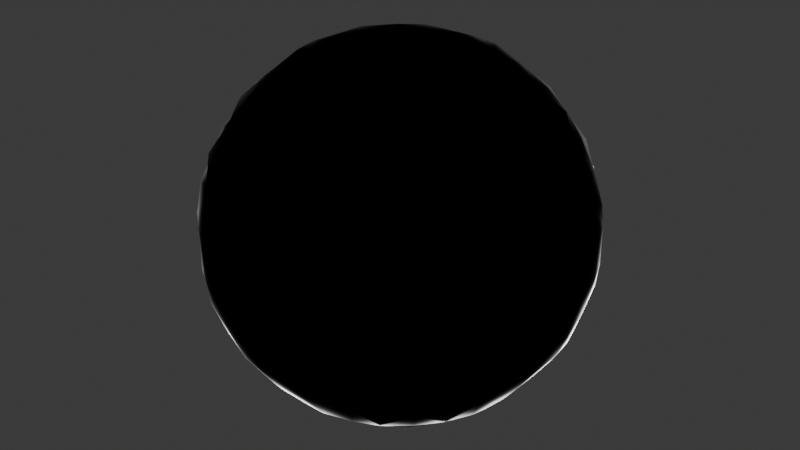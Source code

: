 # Source: black_hole.blend  (saved by Blender 4.3.34; exported with 4.5.12 LTS)
import bpy
from mathutils import Matrix  # noqa: F401  (used for matrix-valued properties, if any)

bpy.ops.wm.read_factory_settings(use_empty=True)
scene = bpy.context.scene
scene.name = 'Scene'

# ---- collections
col_collection = bpy.data.collections.new('Collection'); scene.collection.children.link(col_collection)

# ---- materials (node trees are filled in below, after node groups)
mat_darkness = bpy.data.materials.new('Darkness')

# ---- material node trees
mat_darkness.use_nodes = True; mat_darkness.node_tree.nodes.clear()
_N = mat_darkness.node_tree.nodes; _L = mat_darkness.node_tree.links
n0 = _N.new('ShaderNodeBsdfPrincipled'); n0.name = 'Principled BSDF'; n0.location = (40, 299)
n0.inputs[0].default_value = (0.0, 0.0, 0.0, 1.0)
n0.inputs[2].default_value = 1.0
n0.inputs[3].default_value = 1.0
n0.inputs[13].default_value = 0.5045
n0.inputs[20].default_value = 1.0
n0.inputs[24].default_value = 1.0
n0.inputs[25].default_value = 0.1227
n0.inputs[30].default_value = 1.0
n1 = _N.new('ShaderNodeOutputMaterial'); n1.name = 'Material Output'; n1.location = (300, 300)
_L.new(n0.outputs[0], n1.inputs[0])
n1.is_active_output = True

# ---- world
world_world = bpy.data.worlds.new('World'); scene.world = world_world
world_world.use_nodes = True; world_world.node_tree.nodes.clear()
_N = world_world.node_tree.nodes; _L = world_world.node_tree.links
n0 = _N.new('ShaderNodeOutputWorld'); n0.name = 'World Output'; n0.location = (300, 300)
n1 = _N.new('ShaderNodeBackground'); n1.name = 'Background'; n1.location = (10, 300)
n1.inputs[0].default_value = (0.05088, 0.05088, 0.05088, 1.0)
_L.new(n1.outputs[0], n0.inputs[0])
n0.is_active_output = True
world_world.color = (0.05088, 0.05088, 0.05088)
world_world.sun_shadow_jitter_overblur = 0.0

# ---- meshes
me_sphere = bpy.data.meshes.new('Sphere')
me_sphere.from_pydata([(-0.4323, -0.2177, -0.1112), (-0.4365, -0.2255, -0.0539), (-0.4322, -0.1111, -0.2174), (-0.4364, -0.0539, -0.2253), (-0.4411, -0.1529, -0.1529), (-0.4612, -0.1617, -0.0539), (-0.4611, -0.0539, -0.1617), (-0.4872, -0.0539, -0.0539), (-0.2177, -0.4323, -0.1112), (-0.2255, -0.4365, -0.0539), (-0.1111, -0.4322, -0.2174), (-0.0539, -0.4364, -0.2253), (-0.1529, -0.4411, -0.1529), (-0.1617, -0.4612, -0.0539), (-0.0539, -0.4611, -0.1617), (-0.0539, -0.4872, -0.0539), (-0.2181, -0.1126, -0.4324), (-0.2258, -0.0539, -0.4365), (-0.1126, -0.2181, -0.4324), (-0.0539, -0.2258, -0.4365), (-0.1538, -0.1538, -0.4411), (-0.1617, -0.0539, -0.4612), (-0.0539, -0.1617, -0.4612), (-0.0539, -0.0539, -0.4871), (-0.3461, -0.2472, -0.2473), (-0.2472, -0.3461, -0.2473), (-0.2471, -0.2471, -0.3468), (-0.2831, -0.2831, -0.2832), (-0.3362, -0.3362, -0.1385), (-0.3468, -0.3468, -0.0539), (-0.3771, -0.2684, -0.1608), (-0.4007, -0.2794, -0.0539), (-0.2684, -0.3771, -0.1608), (-0.2794, -0.4007, -0.0539), (-0.319, -0.319, -0.2104), (-0.3358, -0.1364, -0.3365), (-0.3769, -0.1597, -0.2683), (-0.3465, -0.0539, -0.3469), (-0.4004, -0.0539, -0.2792), (-0.2685, -0.1604, -0.3776), (-0.319, -0.2083, -0.3192), (-0.2797, -0.0539, -0.4008), (-0.4179, -0.183, -0.183), (-0.1364, -0.3358, -0.3365), (-0.1597, -0.3769, -0.2683), (-0.1604, -0.2685, -0.3776), (-0.2083, -0.319, -0.3192), (-0.0539, -0.3465, -0.3469), (-0.0539, -0.4004, -0.2792), (-0.0539, -0.2797, -0.4008), (-0.183, -0.4179, -0.183), (-0.1844, -0.1844, -0.4186), (-0.4365, -0.2255, 0.0539), (-0.4323, -0.2177, 0.1112), (-0.4612, -0.1617, 0.0539), (-0.4411, -0.1529, 0.1529), (-0.4872, -0.0539, 0.0539), (-0.4611, -0.0539, 0.1617), (-0.4322, -0.1111, 0.2174), (-0.4364, -0.0539, 0.2253), (-0.2255, -0.4365, 0.0539), (-0.2177, -0.4323, 0.1112), (-0.1617, -0.4612, 0.0539), (-0.1529, -0.4411, 0.1529), (-0.0539, -0.4872, 0.0539), (-0.0539, -0.4611, 0.1617), (-0.1111, -0.4322, 0.2174), (-0.0539, -0.4364, 0.2253), (-0.3468, -0.3468, 0.0539), (-0.3362, -0.3362, 0.1385), (-0.4007, -0.2794, 0.0539), (-0.3771, -0.2684, 0.1608), (-0.2794, -0.4007, 0.0539), (-0.2684, -0.3771, 0.1608), (-0.319, -0.319, 0.2104), (-0.3461, -0.2472, 0.2473), (-0.2472, -0.3461, 0.2473), (-0.2831, -0.2831, 0.2832), (-0.2471, -0.2471, 0.3468), (-0.4179, -0.183, 0.183), (-0.3769, -0.1597, 0.2683), (-0.3358, -0.1364, 0.3365), (-0.4004, -0.0539, 0.2792), (-0.3465, -0.0539, 0.3469), (-0.319, -0.2083, 0.3192), (-0.2685, -0.1604, 0.3776), (-0.2797, -0.0539, 0.4008), (-0.183, -0.4179, 0.183), (-0.1597, -0.3769, 0.2683), (-0.1364, -0.3358, 0.3365), (-0.2083, -0.319, 0.3192), (-0.1604, -0.2685, 0.3776), (-0.0539, -0.4004, 0.2792), (-0.0539, -0.3465, 0.3469), (-0.0539, -0.2797, 0.4008), (-0.1844, -0.1844, 0.4186), (-0.2181, -0.1126, 0.4324), (-0.2258, -0.0539, 0.4365), (-0.1126, -0.2181, 0.4324), (-0.0539, -0.2258, 0.4365), (-0.1538, -0.1538, 0.4411), (-0.1617, -0.0539, 0.4612), (-0.0539, -0.1617, 0.4612), (-0.0539, -0.0539, 0.4871), (-0.4364, 0.0539, -0.2253), (-0.4322, 0.1111, -0.2174), (-0.4611, 0.0539, -0.1617), (-0.4872, 0.0539, -0.0539), (-0.4411, 0.1529, -0.1529), (-0.4612, 0.1617, -0.0539), (-0.4323, 0.2177, -0.1112), (-0.4365, 0.2255, -0.0539), (-0.2258, 0.0539, -0.4365), (-0.2181, 0.1126, -0.4324), (-0.1617, 0.0539, -0.4612), (-0.1538, 0.1538, -0.4411), (-0.0539, 0.0539, -0.4871), (-0.0539, 0.1617, -0.4612), (-0.1126, 0.2181, -0.4324), (-0.0539, 0.2258, -0.4365), (-0.3465, 0.0539, -0.3469), (-0.4004, 0.0539, -0.2792), (-0.3358, 0.1364, -0.3365), (-0.3769, 0.1597, -0.2683), (-0.2797, 0.0539, -0.4008), (-0.2685, 0.1604, -0.3776), (-0.319, 0.2083, -0.3192), (-0.4179, 0.183, -0.183), (-0.3461, 0.2472, -0.2473), (-0.2471, 0.2471, -0.3468), (-0.2831, 0.2831, -0.2832), (-0.2472, 0.3461, -0.2473), (-0.3771, 0.2684, -0.1608), (-0.4007, 0.2794, -0.0539), (-0.3362, 0.3362, -0.1385), (-0.3468, 0.3468, -0.0539), (-0.319, 0.319, -0.2104), (-0.2684, 0.3771, -0.1608), (-0.2794, 0.4007, -0.0539), (-0.1844, 0.1844, -0.4186), (-0.1604, 0.2685, -0.3776), (-0.2083, 0.319, -0.3192), (-0.1364, 0.3358, -0.3365), (-0.1597, 0.3769, -0.2683), (-0.0539, 0.2797, -0.4008), (-0.0539, 0.3465, -0.3469), (-0.0539, 0.4004, -0.2792), (-0.183, 0.4179, -0.183), (-0.2177, 0.4323, -0.1111), (-0.2255, 0.4365, -0.0539), (-0.1111, 0.4322, -0.2174), (-0.0539, 0.4364, -0.2253), (-0.1529, 0.4411, -0.1529), (-0.1617, 0.4612, -0.0539), (-0.0539, 0.4611, -0.1617), (-0.0539, 0.4872, -0.0539), (-0.4872, 0.0539, 0.0539), (-0.4611, 0.0539, 0.1617), (-0.4612, 0.1617, 0.0539), (-0.4411, 0.1529, 0.1529), (-0.4364, 0.0539, 0.2253), (-0.4322, 0.1111, 0.2174), (-0.4365, 0.2255, 0.0539), (-0.4323, 0.2177, 0.1112), (-0.4179, 0.183, 0.183), (-0.4004, 0.0539, 0.2792), (-0.3465, 0.0539, 0.3469), (-0.3769, 0.1597, 0.2683), (-0.3358, 0.1364, 0.3365), (-0.2797, 0.0539, 0.4008), (-0.319, 0.2083, 0.3192), (-0.2685, 0.1604, 0.3776), (-0.4007, 0.2794, 0.0539), (-0.3771, 0.2684, 0.1608), (-0.3468, 0.3468, 0.0539), (-0.3362, 0.3362, 0.1385), (-0.319, 0.319, 0.2104), (-0.2794, 0.4007, 0.0539), (-0.2684, 0.3771, 0.1608), (-0.3461, 0.2472, 0.2473), (-0.2831, 0.2831, 0.2832), (-0.2471, 0.2471, 0.3468), (-0.2472, 0.3461, 0.2473), (-0.1844, 0.1844, 0.4186), (-0.183, 0.4179, 0.183), (-0.2083, 0.319, 0.3192), (-0.1604, 0.2685, 0.3776), (-0.1597, 0.3769, 0.2683), (-0.1364, 0.3358, 0.3365), (-0.0539, 0.2797, 0.4008), (-0.0539, 0.4004, 0.2792), (-0.0539, 0.3465, 0.3469), (-0.2258, 0.0539, 0.4365), (-0.2181, 0.1126, 0.4324), (-0.1617, 0.0539, 0.4612), (-0.1538, 0.1538, 0.4411), (-0.0539, 0.0539, 0.4871), (-0.0539, 0.1617, 0.4612), (-0.1126, 0.2181, 0.4324), (-0.0539, 0.2258, 0.4365), (-0.2255, 0.4365, 0.0539), (-0.2177, 0.4323, 0.1111), (-0.1617, 0.4612, 0.0539), (-0.1529, 0.4411, 0.1529), (-0.0539, 0.4872, 0.0539), (-0.0539, 0.4611, 0.1617), (-0.1111, 0.4322, 0.2174), (-0.0539, 0.4364, 0.2253), (0.0539, -0.4364, -0.2253), (0.1111, -0.4322, -0.2174), (0.0539, -0.4611, -0.1617), (0.0539, -0.4872, -0.0539), (0.1529, -0.4411, -0.1529), (0.1617, -0.4612, -0.0539), (0.2177, -0.4323, -0.1112), (0.2255, -0.4365, -0.0539), (0.0539, -0.2258, -0.4365), (0.1126, -0.2181, -0.4324), (0.0539, -0.1617, -0.4612), (0.0539, -0.0539, -0.4871), (0.1538, -0.1538, -0.4411), (0.1617, -0.0539, -0.4612), (0.2181, -0.1126, -0.4324), (0.2258, -0.0539, -0.4365), (0.0539, -0.3465, -0.3469), (0.0539, -0.4004, -0.2792), (0.0539, -0.2797, -0.4008), (0.1364, -0.3358, -0.3365), (0.1597, -0.3769, -0.2683), (0.1604, -0.2685, -0.3776), (0.2083, -0.319, -0.3192), (0.183, -0.4179, -0.183), (0.1844, -0.1844, -0.4186), (0.2472, -0.3461, -0.2473), (0.2471, -0.2471, -0.3468), (0.2831, -0.2831, -0.2832), (0.3461, -0.2472, -0.2473), (0.2684, -0.3771, -0.1608), (0.2794, -0.4007, -0.0539), (0.319, -0.319, -0.2104), (0.3362, -0.3362, -0.1385), (0.3468, -0.3468, -0.0539), (0.3771, -0.2684, -0.1608), (0.4007, -0.2794, -0.0539), (0.2685, -0.1604, -0.3776), (0.319, -0.2083, -0.3192), (0.2797, -0.0539, -0.4008), (0.3358, -0.1364, -0.3365), (0.3769, -0.1597, -0.2683), (0.3465, -0.0539, -0.3469), (0.4004, -0.0539, -0.2792), (0.4179, -0.183, -0.183), (0.4323, -0.2177, -0.1111), (0.4365, -0.2255, -0.0539), (0.4322, -0.1111, -0.2174), (0.4364, -0.0539, -0.2253), (0.4411, -0.1529, -0.1529), (0.4612, -0.1617, -0.0539), (0.4611, -0.0539, -0.1617), (0.4872, -0.0539, -0.0539), (0.0539, -0.4872, 0.0539), (0.0539, -0.4611, 0.1617), (0.1617, -0.4612, 0.0539), (0.1529, -0.4411, 0.1529), (0.0539, -0.4364, 0.2253), (0.1111, -0.4322, 0.2174), (0.2255, -0.4365, 0.0539), (0.2177, -0.4323, 0.1112), (0.183, -0.4179, 0.183), (0.0539, -0.4004, 0.2792), (0.0539, -0.3465, 0.3469), (0.0539, -0.2797, 0.4008), (0.1597, -0.3769, 0.2683), (0.1364, -0.3358, 0.3365), (0.2083, -0.319, 0.3192), (0.1604, -0.2685, 0.3776), (0.1844, -0.1844, 0.4186), (0.2794, -0.4007, 0.0539), (0.2684, -0.3771, 0.1608), (0.319, -0.319, 0.2104), (0.3468, -0.3468, 0.0539), (0.3362, -0.3362, 0.1385), (0.4007, -0.2794, 0.0539), (0.3771, -0.2684, 0.1608), (0.2472, -0.3461, 0.2473), (0.2831, -0.2831, 0.2832), (0.2471, -0.2471, 0.3468), (0.3461, -0.2472, 0.2473), (0.4179, -0.183, 0.183), (0.319, -0.2083, 0.3192), (0.2685, -0.1604, 0.3776), (0.2797, -0.0539, 0.4008), (0.3769, -0.1597, 0.2683), (0.3358, -0.1364, 0.3365), (0.4004, -0.0539, 0.2792), (0.3465, -0.0539, 0.3469), (0.0539, -0.2258, 0.4365), (0.1126, -0.2181, 0.4324), (0.0539, -0.1617, 0.4612), (0.0539, -0.0539, 0.4871), (0.1538, -0.1538, 0.4411), (0.1617, -0.0539, 0.4612), (0.2181, -0.1126, 0.4324), (0.2258, -0.0539, 0.4365), (0.4365, -0.2255, 0.0539), (0.4323, -0.2177, 0.1111), (0.4612, -0.1617, 0.0539), (0.4411, -0.1529, 0.1529), (0.4872, -0.0539, 0.0539), (0.4611, -0.0539, 0.1617), (0.4322, -0.1111, 0.2174), (0.4364, -0.0539, 0.2253), (0.0539, 0.0539, -0.4871), (0.0539, 0.1617, -0.4612), (0.1617, 0.0539, -0.4612), (0.1538, 0.1538, -0.4411), (0.0539, 0.2258, -0.4365), (0.1126, 0.2181, -0.4324), (0.2258, 0.0539, -0.4365), (0.2181, 0.1126, -0.4324), (0.1844, 0.1844, -0.4186), (0.0539, 0.2797, -0.4008), (0.0539, 0.3465, -0.3469), (0.0539, 0.4004, -0.2792), (0.1604, 0.2685, -0.3776), (0.2083, 0.319, -0.3192), (0.1364, 0.3358, -0.3365), (0.1597, 0.3769, -0.2683), (0.183, 0.4179, -0.183), (0.2797, 0.0539, -0.4008), (0.2685, 0.1604, -0.3776), (0.319, 0.2083, -0.3192), (0.3465, 0.0539, -0.3469), (0.4004, 0.0539, -0.2792), (0.3358, 0.1364, -0.3365), (0.3769, 0.1597, -0.2683), (0.4179, 0.183, -0.183), (0.2471, 0.2471, -0.3468), (0.2831, 0.2831, -0.2832), (0.2472, 0.3461, -0.2473), (0.3461, 0.2472, -0.2473), (0.319, 0.319, -0.2104), (0.2684, 0.3771, -0.1608), (0.2794, 0.4007, -0.0539), (0.3771, 0.2684, -0.1608), (0.4007, 0.2794, -0.0539), (0.3362, 0.3362, -0.1385), (0.3468, 0.3468, -0.0539), (0.0539, 0.4364, -0.2253), (0.1111, 0.4322, -0.2174), (0.0539, 0.4611, -0.1617), (0.0539, 0.4872, -0.0539), (0.1529, 0.4411, -0.1529), (0.1617, 0.4612, -0.0539), (0.2177, 0.4323, -0.1111), (0.2255, 0.4365, -0.0539), (0.4364, 0.0539, -0.2253), (0.4322, 0.1111, -0.2174), (0.4611, 0.0539, -0.1617), (0.4872, 0.0539, -0.0539), (0.4411, 0.1529, -0.1529), (0.4612, 0.1617, -0.0539), (0.4323, 0.2177, -0.1111), (0.4365, 0.2255, -0.0539), (0.1844, 0.1844, 0.4186), (0.183, 0.4179, 0.183), (0.0539, 0.2797, 0.4008), (0.0539, 0.4004, 0.2792), (0.0539, 0.3465, 0.3469), (0.2083, 0.319, 0.3192), (0.1604, 0.2685, 0.3776), (0.1597, 0.3769, 0.2683), (0.1364, 0.3358, 0.3365), (0.4179, 0.183, 0.183), (0.2797, 0.0539, 0.4008), (0.319, 0.2083, 0.3192), (0.2685, 0.1604, 0.3776), (0.4004, 0.0539, 0.2792), (0.3465, 0.0539, 0.3469), (0.3769, 0.1597, 0.2683), (0.3358, 0.1364, 0.3365), (0.319, 0.319, 0.2104), (0.2794, 0.4007, 0.0539), (0.2684, 0.3771, 0.1608), (0.4007, 0.2794, 0.0539), (0.3771, 0.2684, 0.1608), (0.3468, 0.3468, 0.0539), (0.3362, 0.3362, 0.1385), (0.2831, 0.2831, 0.2832), (0.2471, 0.2471, 0.3468), (0.2472, 0.3461, 0.2473), (0.3461, 0.2472, 0.2473), (0.0539, 0.0539, 0.4871), (0.0539, 0.1617, 0.4612), (0.1617, 0.0539, 0.4612), (0.1538, 0.1538, 0.4411), (0.0539, 0.2258, 0.4365), (0.1126, 0.2181, 0.4324), (0.2258, 0.0539, 0.4365), (0.2181, 0.1126, 0.4324), (0.0539, 0.4872, 0.0539), (0.0539, 0.4611, 0.1617), (0.1617, 0.4612, 0.0539), (0.1529, 0.4411, 0.1529), (0.0539, 0.4364, 0.2253), (0.1111, 0.4322, 0.2174), (0.2255, 0.4365, 0.0539), (0.2177, 0.4323, 0.1111), (0.4872, 0.0539, 0.0539), (0.4611, 0.0539, 0.1617), (0.4612, 0.1617, 0.0539), (0.4411, 0.1529, 0.1529), (0.4364, 0.0539, 0.2253), (0.4322, 0.1111, 0.2174), (0.4365, 0.2255, 0.0539), (0.4323, 0.2177, 0.1111)], [], [(4, 5, 7, 6), (0, 1, 5, 4), (2, 4, 6, 3), (12, 14, 15, 13), (8, 12, 13, 9), (10, 11, 14, 12), (20, 21, 23, 22), (16, 17, 21, 20), (18, 20, 22, 19), (28, 29, 31, 30), (28, 32, 33, 29), (28, 30, 34, 32), (35, 36, 38, 37), (35, 39, 40, 36), (35, 37, 41, 39), (43, 44, 46, 45), (43, 47, 48, 44), (43, 45, 49, 47), (26, 45, 46, 27), (25, 27, 46, 44), (26, 27, 40, 39), (24, 36, 40, 27), (25, 32, 34, 27), (24, 27, 34, 30), (24, 30, 42, 36), (25, 44, 50, 32), (26, 39, 51, 45), (0, 30, 31, 1), (2, 3, 38, 36), (2, 36, 42, 4), (0, 4, 42, 30), (10, 44, 48, 11), (8, 9, 33, 32), (10, 12, 50, 44), (8, 32, 50, 12), (16, 39, 41, 17), (18, 19, 49, 45), (18, 45, 51, 20), (16, 20, 51, 39), (54, 55, 57, 56), (52, 53, 55, 54), (55, 58, 59, 57), (62, 64, 65, 63), (60, 62, 63, 61), (63, 65, 67, 66), (68, 69, 71, 70), (68, 72, 73, 69), (73, 74, 71, 69), (80, 81, 83, 82), (80, 84, 85, 81), (85, 86, 83, 81), (88, 89, 91, 90), (88, 92, 93, 89), (93, 94, 91, 89), (77, 90, 91, 78), (88, 90, 77, 76), (77, 78, 85, 84), (77, 84, 80, 75), (73, 76, 77, 74), (71, 74, 77, 75), (71, 75, 80, 79), (73, 87, 88, 76), (91, 95, 85, 78), (102, 103, 101, 100), (100, 101, 97, 96), (99, 102, 100, 98), (52, 70, 71, 53), (80, 82, 59, 58), (55, 79, 80, 58), (71, 79, 55, 53), (60, 61, 73, 72), (67, 92, 88, 66), (63, 66, 88, 87), (63, 87, 73, 61), (85, 96, 97, 86), (91, 94, 99, 98), (91, 98, 100, 95), (85, 95, 100, 96), (106, 107, 109, 108), (108, 109, 111, 110), (104, 106, 108, 105), (114, 115, 117, 116), (112, 113, 115, 114), (115, 118, 119, 117), (120, 121, 123, 122), (123, 126, 125, 122), (120, 122, 125, 124), (132, 133, 135, 134), (135, 138, 137, 134), (132, 134, 137, 136), (140, 141, 143, 142), (143, 146, 145, 142), (140, 142, 145, 144), (130, 141, 140, 129), (130, 131, 143, 141), (125, 126, 130, 129), (123, 128, 130, 126), (130, 136, 137, 131), (132, 136, 130, 128), (123, 127, 132, 128), (137, 147, 143, 131), (125, 129, 140, 139), (153, 155, 154, 152), (149, 153, 152, 148), (152, 154, 151, 150), (104, 105, 123, 121), (111, 133, 132, 110), (108, 127, 123, 105), (108, 110, 132, 127), (143, 150, 151, 146), (137, 138, 149, 148), (143, 147, 152, 150), (137, 148, 152, 147), (112, 124, 125, 113), (140, 144, 119, 118), (115, 139, 140, 118), (125, 139, 115, 113), (156, 157, 159, 158), (158, 159, 163, 162), (157, 160, 161, 159), (165, 166, 168, 167), (168, 171, 170, 167), (169, 171, 168, 166), (172, 173, 175, 174), (175, 178, 177, 174), (176, 178, 175, 173), (185, 186, 188, 187), (188, 191, 190, 187), (189, 191, 188, 186), (181, 186, 185, 180), (185, 187, 182, 180), (170, 171, 181, 180), (170, 180, 179, 167), (176, 180, 182, 178), (179, 180, 176, 173), (164, 167, 179, 173), (182, 187, 184, 178), (183, 186, 181, 171), (196, 197, 195, 194), (194, 195, 193, 192), (197, 199, 198, 195), (203, 205, 204, 202), (201, 203, 202, 200), (206, 207, 205, 203), (165, 167, 161, 160), (163, 173, 172, 162), (161, 167, 164, 159), (164, 173, 163, 159), (177, 178, 201, 200), (190, 207, 206, 187), (184, 187, 206, 203), (184, 203, 201, 178), (169, 192, 193, 171), (198, 199, 189, 186), (183, 195, 198, 186), (193, 195, 183, 171), (210, 212, 213, 211), (212, 214, 215, 213), (208, 209, 212, 210), (218, 219, 221, 220), (220, 221, 223, 222), (216, 218, 220, 217), (229, 230, 228, 227), (224, 227, 228, 225), (224, 226, 229, 227), (242, 243, 241, 240), (237, 240, 241, 238), (237, 239, 242, 240), (249, 250, 248, 247), (244, 247, 248, 245), (244, 246, 249, 247), (229, 234, 235, 230), (228, 230, 235, 233), (244, 245, 235, 234), (235, 245, 248, 236), (235, 239, 237, 233), (235, 236, 242, 239), (248, 251, 242, 236), (228, 233, 237, 231), (229, 232, 244, 234), (258, 259, 257, 256), (256, 257, 253, 252), (255, 258, 256, 254), (242, 252, 253, 243), (248, 250, 255, 254), (248, 254, 256, 251), (242, 251, 256, 252), (208, 225, 228, 209), (237, 238, 215, 214), (228, 231, 212, 209), (212, 231, 237, 214), (216, 217, 229, 226), (223, 246, 244, 222), (220, 232, 229, 217), (220, 222, 244, 232), (260, 262, 263, 261), (262, 266, 267, 263), (261, 263, 265, 264), (274, 275, 273, 272), (269, 272, 273, 270), (273, 275, 271, 270), (282, 283, 281, 280), (277, 280, 281, 278), (281, 283, 279, 278), (294, 295, 293, 292), (289, 292, 293, 290), (293, 295, 291, 290), (274, 285, 286, 275), (284, 285, 274, 272), (289, 290, 286, 285), (287, 292, 289, 285), (279, 285, 284, 278), (279, 283, 287, 285), (288, 292, 287, 283), (268, 278, 284, 272), (286, 290, 276, 275), (300, 301, 299, 298), (302, 303, 301, 300), (297, 300, 298, 296), (308, 309, 307, 306), (306, 307, 305, 304), (309, 311, 310, 307), (282, 304, 305, 283), (310, 311, 294, 292), (288, 307, 310, 292), (305, 307, 288, 283), (277, 278, 267, 266), (265, 272, 269, 264), (268, 272, 265, 263), (267, 278, 268, 263), (271, 275, 297, 296), (291, 303, 302, 290), (276, 300, 297, 275), (276, 290, 302, 300), (312, 313, 315, 314), (314, 315, 319, 318), (313, 316, 317, 315), (326, 327, 325, 324), (323, 327, 326, 322), (321, 322, 326, 324), (334, 335, 333, 332), (331, 335, 334, 330), (329, 330, 334, 332), (346, 347, 345, 344), (343, 347, 346, 342), (341, 342, 346, 344), (325, 338, 337, 324), (325, 327, 339, 338), (337, 338, 331, 330), (331, 338, 340, 335), (339, 342, 341, 338), (341, 344, 340, 338), (340, 344, 336, 335), (328, 342, 339, 327), (320, 324, 337, 330), (351, 353, 352, 350), (353, 355, 354, 352), (350, 352, 349, 348), (360, 361, 359, 358), (362, 363, 361, 360), (357, 360, 358, 356), (333, 335, 357, 356), (345, 363, 362, 344), (336, 360, 357, 335), (336, 344, 362, 360), (323, 348, 349, 327), (354, 355, 343, 342), (349, 352, 328, 327), (328, 352, 354, 342), (321, 324, 317, 316), (319, 330, 329, 318), (317, 324, 320, 315), (320, 330, 319, 315), (371, 372, 370, 369), (368, 372, 371, 367), (370, 372, 368, 366), (379, 380, 378, 377), (376, 380, 379, 375), (378, 380, 376, 374), (386, 387, 385, 384), (383, 387, 386, 382), (385, 387, 383, 381), (370, 389, 388, 369), (388, 390, 371, 369), (388, 389, 376, 375), (379, 391, 388, 375), (383, 390, 388, 381), (388, 391, 385, 381), (385, 391, 379, 373), (371, 390, 383, 365), (376, 389, 370, 364), (394, 395, 393, 392), (398, 399, 395, 394), (395, 397, 396, 393), (401, 403, 402, 400), (403, 407, 406, 402), (404, 405, 403, 401), (410, 411, 409, 408), (414, 415, 411, 410), (411, 413, 412, 409), (412, 413, 379, 377), (385, 415, 414, 384), (379, 413, 411, 373), (411, 415, 385, 373), (406, 407, 383, 382), (371, 405, 404, 367), (403, 405, 371, 365), (383, 407, 403, 365), (396, 397, 370, 366), (376, 399, 398, 374), (370, 397, 395, 364), (395, 399, 376, 364), (14, 210, 211, 15), (11, 208, 210, 14), (22, 23, 219, 218), (19, 22, 218, 216), (47, 224, 225, 48), (47, 49, 226, 224), (19, 216, 226, 49), (11, 48, 225, 208), (64, 260, 261, 65), (65, 261, 264, 67), (92, 269, 270, 93), (270, 271, 94, 93), (298, 299, 103, 102), (296, 298, 102, 99), (94, 271, 296, 99), (264, 269, 92, 67), (116, 117, 313, 312), (117, 119, 316, 313), (146, 323, 322, 145), (144, 145, 322, 321), (155, 351, 350, 154), (154, 350, 348, 151), (144, 321, 316, 119), (146, 151, 348, 323), (191, 368, 367, 190), (366, 368, 191, 189), (392, 393, 197, 196), (393, 396, 199, 197), (205, 401, 400, 204), (207, 404, 401, 205), (199, 396, 366, 189), (367, 404, 207, 190), (21, 114, 116, 23), (17, 112, 114, 21), (6, 7, 107, 106), (3, 6, 106, 104), (37, 38, 121, 120), (37, 120, 124, 41), (17, 41, 124, 112), (3, 104, 121, 38), (219, 312, 314, 221), (221, 314, 318, 223), (332, 333, 250, 249), (246, 329, 332, 249), (358, 359, 259, 258), (356, 358, 258, 255), (318, 329, 246, 223), (250, 333, 356, 255), (56, 57, 157, 156), (57, 59, 160, 157), (82, 83, 166, 165), (86, 169, 166, 83), (103, 196, 194, 101), (101, 194, 192, 97), (86, 97, 192, 169), (82, 165, 160, 59), (377, 378, 295, 294), (295, 378, 374, 291), (408, 409, 309, 308), (409, 412, 311, 309), (301, 394, 392, 299), (303, 398, 394, 301), (374, 398, 303, 291), (311, 412, 377, 294), (5, 54, 56, 7), (1, 52, 54, 5), (13, 15, 64, 62), (9, 13, 62, 60), (29, 68, 70, 31), (29, 33, 72, 68), (9, 60, 72, 33), (1, 31, 70, 52), (107, 156, 158, 109), (109, 158, 162, 111), (133, 172, 174, 135), (174, 177, 138, 135), (202, 204, 155, 153), (200, 202, 153, 149), (138, 177, 200, 149), (162, 172, 133, 111), (211, 213, 262, 260), (213, 215, 266, 262), (243, 282, 280, 241), (238, 241, 280, 277), (259, 308, 306, 257), (257, 306, 304, 253), (238, 277, 266, 215), (243, 253, 304, 282), (347, 386, 384, 345), (382, 386, 347, 343), (400, 402, 353, 351), (402, 406, 355, 353), (361, 410, 408, 359), (363, 414, 410, 361), (355, 406, 382, 343), (384, 414, 363, 345), (7, 56, 156, 107), (359, 408, 308, 259), (15, 211, 260, 64), (204, 400, 351, 155), (23, 116, 312, 219), (299, 392, 196, 103)])
me_sphere.polygons.foreach_set('use_smooth', [True] * 414)
me_sphere.materials.append(mat_darkness)
me_sphere.update()

# ---- objects
ob_sphere = bpy.data.objects.new('Sphere', me_sphere)

# ---- transforms, parenting, visibility, modifiers, constraints
ob_sphere.location = (0.0, 0.0, 0.0)

# ---- collection membership
col_collection.objects.link(ob_sphere)

# ---- scene / render settings (as saved in the file)
scene.frame_start = 1; scene.frame_end = 250; scene.frame_set(1)
scene.render.engine = 'BLENDER_EEVEE_NEXT'
bpy.context.view_layer.update()

# ---- added for rendering (the .blend has no active camera and no usable light): camera, sun
cam_auto = bpy.data.cameras.new('AutoCamera')
cam_auto.lens = 50.0
cam_auto.sensor_width = 36.0
cam_auto.clip_end = 1000.0
ob_auto_camera = bpy.data.objects.new('AutoCamera', cam_auto)
scene.collection.objects.link(ob_auto_camera)
ob_auto_camera.location = (1.56129, -1.87354, 1.24903)
ob_auto_camera.rotation_euler = (1.09748, -7.21219e-08, 0.694738)
scene.camera = ob_auto_camera
light_auto_sun = bpy.data.lights.new('AutoSun', 'SUN')
light_auto_sun.energy = 3.0
light_auto_sun.angle = 0.0523599
ob_auto_sun = bpy.data.objects.new('AutoSun', light_auto_sun)
scene.collection.objects.link(ob_auto_sun)
ob_auto_sun.rotation_euler = (0.872665, 0.174533, 0.523599)
bpy.context.view_layer.update()
